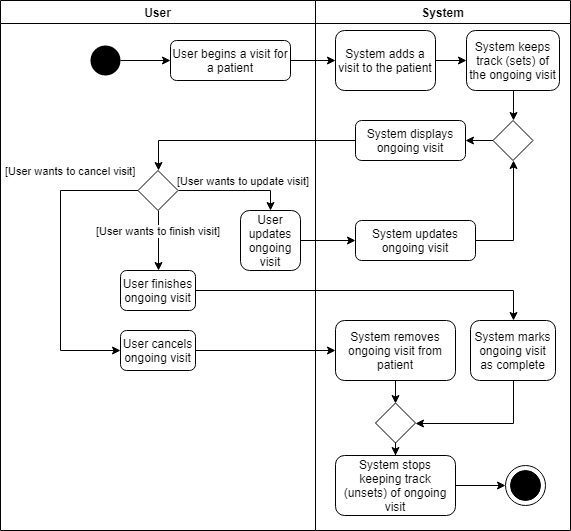

The diagram above was exported from draw.io. Its source (the exported page's mxGraphModel, read from the mxfile embedded in the PNG):
<mxGraphModel dx="1632" dy="388" grid="1" gridSize="10" guides="1" tooltips="1" connect="1" arrows="1" fold="1" page="1" pageScale="1" pageWidth="850" pageHeight="1100" math="0" shadow="0">
  <root>
    <mxCell id="0" />
    <mxCell id="1" parent="0" />
    <mxCell id="qA0ovISPJUTmadRxbLt5-17" value="" style="edgeStyle=orthogonalEdgeStyle;rounded=0;jumpSize=0;orthogonalLoop=1;jettySize=auto;html=1;strokeColor=#000000;" edge="1" parent="1" source="qA0ovISPJUTmadRxbLt5-1" target="qA0ovISPJUTmadRxbLt5-16">
      <mxGeometry relative="1" as="geometry" />
    </mxCell>
    <mxCell id="qA0ovISPJUTmadRxbLt5-27" value="System" style="swimlane;strokeColor=#000000;strokeWidth=1;" vertex="1" parent="1">
      <mxGeometry x="195" width="255" height="530" as="geometry" />
    </mxCell>
    <mxCell id="qA0ovISPJUTmadRxbLt5-90" style="edgeStyle=orthogonalEdgeStyle;rounded=0;jumpSize=0;orthogonalLoop=1;jettySize=auto;html=1;entryX=0;entryY=0.5;entryDx=0;entryDy=0;strokeColor=#000000;" edge="1" parent="qA0ovISPJUTmadRxbLt5-27" source="qA0ovISPJUTmadRxbLt5-16" target="qA0ovISPJUTmadRxbLt5-18">
      <mxGeometry relative="1" as="geometry" />
    </mxCell>
    <mxCell id="qA0ovISPJUTmadRxbLt5-16" value="System adds a visit to the patient" style="rounded=1;whiteSpace=wrap;html=1;" vertex="1" parent="qA0ovISPJUTmadRxbLt5-27">
      <mxGeometry x="20" y="30" width="100" height="60" as="geometry" />
    </mxCell>
    <mxCell id="qA0ovISPJUTmadRxbLt5-89" style="edgeStyle=orthogonalEdgeStyle;rounded=0;jumpSize=0;orthogonalLoop=1;jettySize=auto;html=1;entryX=0.5;entryY=0;entryDx=0;entryDy=0;strokeColor=#000000;" edge="1" parent="qA0ovISPJUTmadRxbLt5-27" source="qA0ovISPJUTmadRxbLt5-18" target="qA0ovISPJUTmadRxbLt5-81">
      <mxGeometry relative="1" as="geometry" />
    </mxCell>
    <mxCell id="qA0ovISPJUTmadRxbLt5-18" value="System&amp;nbsp;keeps track (sets) of the ongoing visit" style="rounded=1;whiteSpace=wrap;html=1;" vertex="1" parent="qA0ovISPJUTmadRxbLt5-27">
      <mxGeometry x="151" y="30" width="93" height="60" as="geometry" />
    </mxCell>
    <mxCell id="qA0ovISPJUTmadRxbLt5-20" value="System&amp;nbsp;displays ongoing visit" style="rounded=1;whiteSpace=wrap;html=1;" vertex="1" parent="qA0ovISPJUTmadRxbLt5-27">
      <mxGeometry x="40" y="120" width="110" height="40" as="geometry" />
    </mxCell>
    <mxCell id="qA0ovISPJUTmadRxbLt5-59" style="edgeStyle=orthogonalEdgeStyle;rounded=0;jumpSize=0;orthogonalLoop=1;jettySize=auto;html=1;exitX=0.5;exitY=1;exitDx=0;exitDy=0;entryX=0.5;entryY=0;entryDx=0;entryDy=0;strokeColor=#000000;" edge="1" parent="qA0ovISPJUTmadRxbLt5-27" source="qA0ovISPJUTmadRxbLt5-49" target="qA0ovISPJUTmadRxbLt5-53">
      <mxGeometry relative="1" as="geometry" />
    </mxCell>
    <mxCell id="qA0ovISPJUTmadRxbLt5-49" value="System removes ongoing visit from patient" style="rounded=1;whiteSpace=wrap;html=1;" vertex="1" parent="qA0ovISPJUTmadRxbLt5-27">
      <mxGeometry x="20" y="320" width="120" height="60" as="geometry" />
    </mxCell>
    <mxCell id="qA0ovISPJUTmadRxbLt5-57" style="edgeStyle=orthogonalEdgeStyle;rounded=0;jumpSize=0;orthogonalLoop=1;jettySize=auto;html=1;strokeColor=#000000;" edge="1" parent="qA0ovISPJUTmadRxbLt5-27" source="qA0ovISPJUTmadRxbLt5-53" target="qA0ovISPJUTmadRxbLt5-54">
      <mxGeometry relative="1" as="geometry" />
    </mxCell>
    <mxCell id="qA0ovISPJUTmadRxbLt5-53" value="" style="rhombus;whiteSpace=wrap;html=1;strokeColor=#000000;strokeWidth=1;" vertex="1" parent="qA0ovISPJUTmadRxbLt5-27">
      <mxGeometry x="60" y="402.5" width="40" height="40" as="geometry" />
    </mxCell>
    <mxCell id="qA0ovISPJUTmadRxbLt5-85" style="edgeStyle=orthogonalEdgeStyle;rounded=0;jumpSize=0;orthogonalLoop=1;jettySize=auto;html=1;exitX=1;exitY=0.5;exitDx=0;exitDy=0;entryX=0;entryY=0.5;entryDx=0;entryDy=0;entryPerimeter=0;strokeColor=#000000;" edge="1" parent="qA0ovISPJUTmadRxbLt5-27" source="qA0ovISPJUTmadRxbLt5-54" target="qA0ovISPJUTmadRxbLt5-60">
      <mxGeometry relative="1" as="geometry" />
    </mxCell>
    <mxCell id="qA0ovISPJUTmadRxbLt5-54" value="System stops keeping track (unsets) of ongoing visit" style="rounded=1;whiteSpace=wrap;html=1;" vertex="1" parent="qA0ovISPJUTmadRxbLt5-27">
      <mxGeometry x="20" y="455" width="120" height="60" as="geometry" />
    </mxCell>
    <mxCell id="qA0ovISPJUTmadRxbLt5-60" value="" style="html=1;shape=mxgraph.sysml.actFinal;strokeWidth=1;verticalLabelPosition=bottom;verticalAlignment=top;" vertex="1" parent="qA0ovISPJUTmadRxbLt5-27">
      <mxGeometry x="190" y="465" width="40" height="40" as="geometry" />
    </mxCell>
    <mxCell id="qA0ovISPJUTmadRxbLt5-66" value="System marks ongoing visit as complete" style="rounded=1;whiteSpace=wrap;html=1;" vertex="1" parent="qA0ovISPJUTmadRxbLt5-27">
      <mxGeometry x="155" y="320" width="85" height="60" as="geometry" />
    </mxCell>
    <mxCell id="qA0ovISPJUTmadRxbLt5-68" style="edgeStyle=orthogonalEdgeStyle;rounded=0;jumpSize=0;orthogonalLoop=1;jettySize=auto;html=1;exitX=0.5;exitY=1;exitDx=0;exitDy=0;entryX=1;entryY=0.5;entryDx=0;entryDy=0;strokeColor=#000000;" edge="1" parent="qA0ovISPJUTmadRxbLt5-27" source="qA0ovISPJUTmadRxbLt5-66" target="qA0ovISPJUTmadRxbLt5-53">
      <mxGeometry relative="1" as="geometry" />
    </mxCell>
    <mxCell id="qA0ovISPJUTmadRxbLt5-83" style="edgeStyle=orthogonalEdgeStyle;rounded=0;jumpSize=0;orthogonalLoop=1;jettySize=auto;html=1;exitX=1;exitY=0.5;exitDx=0;exitDy=0;entryX=0.5;entryY=1;entryDx=0;entryDy=0;strokeColor=#000000;" edge="1" parent="qA0ovISPJUTmadRxbLt5-27" source="qA0ovISPJUTmadRxbLt5-76" target="qA0ovISPJUTmadRxbLt5-81">
      <mxGeometry relative="1" as="geometry" />
    </mxCell>
    <mxCell id="qA0ovISPJUTmadRxbLt5-76" value="System updates ongoing visit" style="rounded=1;whiteSpace=wrap;html=1;" vertex="1" parent="qA0ovISPJUTmadRxbLt5-27">
      <mxGeometry x="40" y="220" width="120" height="40" as="geometry" />
    </mxCell>
    <mxCell id="qA0ovISPJUTmadRxbLt5-84" style="edgeStyle=orthogonalEdgeStyle;rounded=0;jumpSize=0;orthogonalLoop=1;jettySize=auto;html=1;exitX=0;exitY=0.5;exitDx=0;exitDy=0;entryX=1;entryY=0.5;entryDx=0;entryDy=0;strokeColor=#000000;" edge="1" parent="qA0ovISPJUTmadRxbLt5-27" source="qA0ovISPJUTmadRxbLt5-81" target="qA0ovISPJUTmadRxbLt5-20">
      <mxGeometry relative="1" as="geometry" />
    </mxCell>
    <mxCell id="qA0ovISPJUTmadRxbLt5-81" value="" style="rhombus;whiteSpace=wrap;html=1;strokeColor=#000000;strokeWidth=1;" vertex="1" parent="qA0ovISPJUTmadRxbLt5-27">
      <mxGeometry x="177.5" y="120" width="40" height="40" as="geometry" />
    </mxCell>
    <mxCell id="qA0ovISPJUTmadRxbLt5-28" value="User" style="swimlane;strokeColor=#000000;strokeWidth=1;" vertex="1" parent="1">
      <mxGeometry x="-120" width="315" height="530" as="geometry" />
    </mxCell>
    <mxCell id="qA0ovISPJUTmadRxbLt5-1" value="User begins a visit for a patient" style="rounded=1;whiteSpace=wrap;html=1;" vertex="1" parent="qA0ovISPJUTmadRxbLt5-28">
      <mxGeometry x="170" y="40" width="120" height="40" as="geometry" />
    </mxCell>
    <mxCell id="qA0ovISPJUTmadRxbLt5-88" style="edgeStyle=orthogonalEdgeStyle;rounded=0;jumpSize=0;orthogonalLoop=1;jettySize=auto;html=1;exitX=1;exitY=0.5;exitDx=0;exitDy=0;entryX=0;entryY=0.5;entryDx=0;entryDy=0;strokeColor=#000000;" edge="1" parent="qA0ovISPJUTmadRxbLt5-28" source="qA0ovISPJUTmadRxbLt5-4" target="qA0ovISPJUTmadRxbLt5-1">
      <mxGeometry relative="1" as="geometry" />
    </mxCell>
    <mxCell id="qA0ovISPJUTmadRxbLt5-4" value="" style="ellipse;html=1;shape=startState;fillColor=#000000;strokeColor=#000000;strokeWidth=8;" vertex="1" parent="qA0ovISPJUTmadRxbLt5-28">
      <mxGeometry x="90" y="45" width="30" height="30" as="geometry" />
    </mxCell>
    <mxCell id="qA0ovISPJUTmadRxbLt5-45" value="[User wants to cancel visit]" style="edgeStyle=orthogonalEdgeStyle;rounded=0;jumpSize=0;orthogonalLoop=1;jettySize=auto;html=1;exitX=0;exitY=0.5;exitDx=0;exitDy=0;entryX=0;entryY=0.5;entryDx=0;entryDy=0;strokeColor=#000000;" edge="1" parent="qA0ovISPJUTmadRxbLt5-28" source="qA0ovISPJUTmadRxbLt5-43" target="qA0ovISPJUTmadRxbLt5-44">
      <mxGeometry x="-0.5436" y="-20" relative="1" as="geometry">
        <Array as="points">
          <mxPoint x="60" y="190" />
          <mxPoint x="60" y="350" />
        </Array>
        <mxPoint as="offset" />
      </mxGeometry>
    </mxCell>
    <mxCell id="qA0ovISPJUTmadRxbLt5-65" value="[User wants to finish visit]" style="edgeStyle=orthogonalEdgeStyle;rounded=0;jumpSize=0;orthogonalLoop=1;jettySize=auto;html=1;entryX=0.5;entryY=0;entryDx=0;entryDy=0;strokeColor=#000000;exitX=0.5;exitY=1;exitDx=0;exitDy=0;" edge="1" parent="qA0ovISPJUTmadRxbLt5-28" source="qA0ovISPJUTmadRxbLt5-43" target="qA0ovISPJUTmadRxbLt5-64">
      <mxGeometry x="-0.3333" relative="1" as="geometry">
        <mxPoint x="190" y="290" as="sourcePoint" />
        <Array as="points">
          <mxPoint x="158" y="230" />
          <mxPoint x="158" y="230" />
        </Array>
        <mxPoint as="offset" />
      </mxGeometry>
    </mxCell>
    <mxCell id="qA0ovISPJUTmadRxbLt5-75" value="[User wants to update visit]" style="edgeStyle=orthogonalEdgeStyle;rounded=0;jumpSize=0;orthogonalLoop=1;jettySize=auto;html=1;exitX=1;exitY=0.5;exitDx=0;exitDy=0;entryX=0.5;entryY=0;entryDx=0;entryDy=0;strokeColor=#000000;" edge="1" parent="qA0ovISPJUTmadRxbLt5-28" source="qA0ovISPJUTmadRxbLt5-43" target="qA0ovISPJUTmadRxbLt5-73">
      <mxGeometry x="0.1667" y="10" relative="1" as="geometry">
        <mxPoint as="offset" />
      </mxGeometry>
    </mxCell>
    <mxCell id="qA0ovISPJUTmadRxbLt5-43" value="" style="rhombus;whiteSpace=wrap;html=1;strokeColor=#000000;strokeWidth=1;" vertex="1" parent="qA0ovISPJUTmadRxbLt5-28">
      <mxGeometry x="137.5" y="170" width="40" height="40" as="geometry" />
    </mxCell>
    <mxCell id="qA0ovISPJUTmadRxbLt5-44" value="User cancels ongoing visit" style="rounded=1;whiteSpace=wrap;html=1;" vertex="1" parent="qA0ovISPJUTmadRxbLt5-28">
      <mxGeometry x="120" y="330" width="75" height="40" as="geometry" />
    </mxCell>
    <mxCell id="qA0ovISPJUTmadRxbLt5-64" value="User finishes ongoing visit" style="rounded=1;whiteSpace=wrap;html=1;" vertex="1" parent="qA0ovISPJUTmadRxbLt5-28">
      <mxGeometry x="120" y="270" width="75" height="40" as="geometry" />
    </mxCell>
    <mxCell id="qA0ovISPJUTmadRxbLt5-73" value="User updates ongoing visit" style="rounded=1;whiteSpace=wrap;html=1;strokeColor=#000000;strokeWidth=1;" vertex="1" parent="qA0ovISPJUTmadRxbLt5-28">
      <mxGeometry x="240" y="210" width="60" height="60" as="geometry" />
    </mxCell>
    <mxCell id="qA0ovISPJUTmadRxbLt5-50" style="edgeStyle=orthogonalEdgeStyle;rounded=0;jumpSize=0;orthogonalLoop=1;jettySize=auto;html=1;strokeColor=#000000;exitX=1;exitY=0.5;exitDx=0;exitDy=0;" edge="1" parent="1" source="qA0ovISPJUTmadRxbLt5-44" target="qA0ovISPJUTmadRxbLt5-49">
      <mxGeometry relative="1" as="geometry">
        <mxPoint x="245" y="340" as="targetPoint" />
        <mxPoint x="140" y="340" as="sourcePoint" />
      </mxGeometry>
    </mxCell>
    <mxCell id="qA0ovISPJUTmadRxbLt5-78" style="edgeStyle=orthogonalEdgeStyle;rounded=0;jumpSize=0;orthogonalLoop=1;jettySize=auto;html=1;exitX=0;exitY=0.5;exitDx=0;exitDy=0;entryX=0.5;entryY=0;entryDx=0;entryDy=0;strokeColor=#000000;" edge="1" parent="1" source="qA0ovISPJUTmadRxbLt5-20" target="qA0ovISPJUTmadRxbLt5-43">
      <mxGeometry relative="1" as="geometry" />
    </mxCell>
    <mxCell id="qA0ovISPJUTmadRxbLt5-79" style="edgeStyle=orthogonalEdgeStyle;rounded=0;jumpSize=0;orthogonalLoop=1;jettySize=auto;html=1;entryX=0;entryY=0.5;entryDx=0;entryDy=0;strokeColor=#000000;" edge="1" parent="1" source="qA0ovISPJUTmadRxbLt5-73" target="qA0ovISPJUTmadRxbLt5-76">
      <mxGeometry relative="1" as="geometry" />
    </mxCell>
    <mxCell id="qA0ovISPJUTmadRxbLt5-86" style="edgeStyle=orthogonalEdgeStyle;rounded=0;jumpSize=0;orthogonalLoop=1;jettySize=auto;html=1;exitX=1;exitY=0.5;exitDx=0;exitDy=0;entryX=0.5;entryY=0;entryDx=0;entryDy=0;strokeColor=#000000;" edge="1" parent="1" source="qA0ovISPJUTmadRxbLt5-64" target="qA0ovISPJUTmadRxbLt5-66">
      <mxGeometry relative="1" as="geometry" />
    </mxCell>
  </root>
</mxGraphModel>